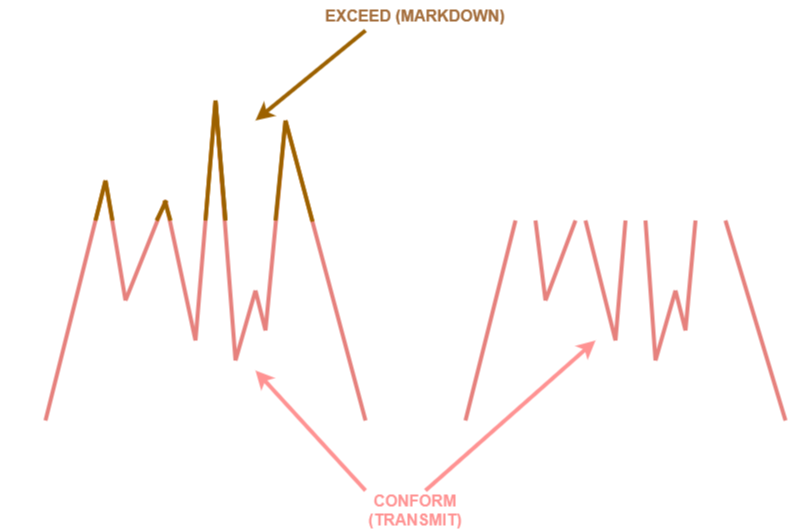

The diagram above was exported from draw.io. Its source (the exported page's mxGraphModel, read from the mxfile embedded in the PNG):
<mxGraphModel dx="1194" dy="716" grid="1" gridSize="10" guides="1" tooltips="1" connect="1" arrows="1" fold="1" page="1" pageScale="1" pageWidth="827" pageHeight="1169" background="#ffffff" math="0" shadow="0">
  <root>
    <mxCell id="0" />
    <mxCell id="1" parent="0" />
    <mxCell id="KLTQbaZBxGaoS2x_sraV-2" value="" style="endArrow=none;html=1;rounded=0;strokeWidth=4;" edge="1" parent="1">
      <mxGeometry width="50" height="50" relative="1" as="geometry">
        <mxPoint x="80" y="480" as="sourcePoint" />
        <mxPoint x="80" y="160" as="targetPoint" />
      </mxGeometry>
    </mxCell>
    <mxCell id="KLTQbaZBxGaoS2x_sraV-3" value="" style="endArrow=none;html=1;rounded=0;strokeWidth=4;" edge="1" parent="1">
      <mxGeometry width="50" height="50" relative="1" as="geometry">
        <mxPoint x="80" y="480" as="sourcePoint" />
        <mxPoint x="400" y="480" as="targetPoint" />
      </mxGeometry>
    </mxCell>
    <mxCell id="KLTQbaZBxGaoS2x_sraV-4" value="" style="endArrow=none;html=1;rounded=0;strokeWidth=4;dashed=1;" edge="1" parent="1">
      <mxGeometry width="50" height="50" relative="1" as="geometry">
        <mxPoint x="80" y="280" as="sourcePoint" />
        <mxPoint x="400" y="280" as="targetPoint" />
      </mxGeometry>
    </mxCell>
    <mxCell id="KLTQbaZBxGaoS2x_sraV-5" value="" style="endArrow=none;html=1;rounded=0;strokeWidth=4;jumpStyle=none;shadow=0;flowAnimation=0;ignoreEdge=0;orthogonalLoop=0;orthogonal=0;enumerate=0;comic=0;fillColor=#f8cecc;strokeColor=#b85450;" edge="1" parent="1">
      <mxGeometry width="50" height="50" relative="1" as="geometry">
        <mxPoint x="80" y="480" as="sourcePoint" />
        <mxPoint x="140" y="240" as="targetPoint" />
      </mxGeometry>
    </mxCell>
    <mxCell id="KLTQbaZBxGaoS2x_sraV-6" value="" style="endArrow=none;html=1;rounded=0;strokeWidth=4;jumpStyle=none;shadow=0;flowAnimation=0;ignoreEdge=0;orthogonalLoop=0;orthogonal=0;enumerate=0;comic=0;fillColor=#f8cecc;strokeColor=#b85450;" edge="1" parent="1">
      <mxGeometry width="50" height="50" relative="1" as="geometry">
        <mxPoint x="160" y="360" as="sourcePoint" />
        <mxPoint x="140" y="240" as="targetPoint" />
      </mxGeometry>
    </mxCell>
    <mxCell id="KLTQbaZBxGaoS2x_sraV-7" value="" style="endArrow=none;html=1;rounded=0;strokeWidth=4;jumpStyle=none;shadow=0;flowAnimation=0;ignoreEdge=0;orthogonalLoop=0;orthogonal=0;enumerate=0;comic=0;fillColor=#f8cecc;strokeColor=#b85450;" edge="1" parent="1">
      <mxGeometry width="50" height="50" relative="1" as="geometry">
        <mxPoint x="160" y="360" as="sourcePoint" />
        <mxPoint x="200" y="260" as="targetPoint" />
      </mxGeometry>
    </mxCell>
    <mxCell id="KLTQbaZBxGaoS2x_sraV-8" value="" style="endArrow=none;html=1;rounded=0;strokeWidth=4;jumpStyle=none;shadow=0;flowAnimation=0;ignoreEdge=0;orthogonalLoop=0;orthogonal=0;enumerate=0;comic=0;fillColor=#f8cecc;strokeColor=#b85450;" edge="1" parent="1">
      <mxGeometry width="50" height="50" relative="1" as="geometry">
        <mxPoint x="230" y="400" as="sourcePoint" />
        <mxPoint x="200" y="260" as="targetPoint" />
      </mxGeometry>
    </mxCell>
    <mxCell id="KLTQbaZBxGaoS2x_sraV-9" value="" style="endArrow=none;html=1;rounded=0;strokeWidth=4;jumpStyle=none;shadow=0;flowAnimation=0;ignoreEdge=0;orthogonalLoop=0;orthogonal=0;enumerate=0;comic=0;fillColor=#f8cecc;strokeColor=#b85450;" edge="1" parent="1">
      <mxGeometry width="50" height="50" relative="1" as="geometry">
        <mxPoint x="230" y="400" as="sourcePoint" />
        <mxPoint x="250" y="160" as="targetPoint" />
      </mxGeometry>
    </mxCell>
    <mxCell id="KLTQbaZBxGaoS2x_sraV-10" value="" style="endArrow=none;html=1;rounded=0;strokeWidth=4;jumpStyle=none;shadow=0;flowAnimation=0;ignoreEdge=0;orthogonalLoop=0;orthogonal=0;enumerate=0;comic=0;fillColor=#f8cecc;strokeColor=#b85450;" edge="1" parent="1">
      <mxGeometry width="50" height="50" relative="1" as="geometry">
        <mxPoint x="270" y="420" as="sourcePoint" />
        <mxPoint x="250" y="160" as="targetPoint" />
      </mxGeometry>
    </mxCell>
    <mxCell id="KLTQbaZBxGaoS2x_sraV-12" value="" style="endArrow=none;html=1;rounded=0;strokeWidth=4;jumpStyle=none;shadow=0;flowAnimation=0;ignoreEdge=0;orthogonalLoop=0;orthogonal=0;enumerate=0;comic=0;fillColor=#f8cecc;strokeColor=#b85450;" edge="1" parent="1">
      <mxGeometry width="50" height="50" relative="1" as="geometry">
        <mxPoint x="270" y="420" as="sourcePoint" />
        <mxPoint x="290" y="350" as="targetPoint" />
      </mxGeometry>
    </mxCell>
    <mxCell id="KLTQbaZBxGaoS2x_sraV-13" value="" style="endArrow=none;html=1;rounded=0;strokeWidth=4;fillColor=#f8cecc;strokeColor=#b85450;" edge="1" parent="1">
      <mxGeometry width="50" height="50" relative="1" as="geometry">
        <mxPoint x="300" y="390" as="sourcePoint" />
        <mxPoint x="290" y="350" as="targetPoint" />
      </mxGeometry>
    </mxCell>
    <mxCell id="KLTQbaZBxGaoS2x_sraV-14" value="" style="endArrow=none;html=1;rounded=0;strokeWidth=4;jumpStyle=none;shadow=0;flowAnimation=0;ignoreEdge=0;orthogonalLoop=0;orthogonal=0;enumerate=0;comic=0;fillColor=#f8cecc;strokeColor=#b85450;" edge="1" parent="1">
      <mxGeometry width="50" height="50" relative="1" as="geometry">
        <mxPoint x="300" y="390" as="sourcePoint" />
        <mxPoint x="320" y="180" as="targetPoint" />
      </mxGeometry>
    </mxCell>
    <mxCell id="KLTQbaZBxGaoS2x_sraV-15" value="" style="endArrow=none;html=1;rounded=0;strokeWidth=4;jumpStyle=none;shadow=0;flowAnimation=0;ignoreEdge=0;orthogonalLoop=0;orthogonal=0;enumerate=0;comic=0;fillColor=#f8cecc;strokeColor=#b85450;" edge="1" parent="1">
      <mxGeometry width="50" height="50" relative="1" as="geometry">
        <mxPoint x="400" y="480" as="sourcePoint" />
        <mxPoint x="320" y="180" as="targetPoint" />
      </mxGeometry>
    </mxCell>
    <mxCell id="KLTQbaZBxGaoS2x_sraV-16" value="" style="endArrow=none;html=1;rounded=0;strokeWidth=4;" edge="1" parent="1">
      <mxGeometry width="50" height="50" relative="1" as="geometry">
        <mxPoint x="500" y="480" as="sourcePoint" />
        <mxPoint x="500" y="160" as="targetPoint" />
      </mxGeometry>
    </mxCell>
    <mxCell id="KLTQbaZBxGaoS2x_sraV-17" value="" style="endArrow=none;html=1;rounded=0;strokeWidth=4;" edge="1" parent="1">
      <mxGeometry width="50" height="50" relative="1" as="geometry">
        <mxPoint x="500" y="480" as="sourcePoint" />
        <mxPoint x="820" y="480" as="targetPoint" />
      </mxGeometry>
    </mxCell>
    <mxCell id="KLTQbaZBxGaoS2x_sraV-18" value="" style="endArrow=none;html=1;rounded=0;strokeWidth=4;dashed=1;" edge="1" parent="1">
      <mxGeometry width="50" height="50" relative="1" as="geometry">
        <mxPoint x="500" y="280" as="sourcePoint" />
        <mxPoint x="820" y="280" as="targetPoint" />
      </mxGeometry>
    </mxCell>
    <mxCell id="KLTQbaZBxGaoS2x_sraV-19" value="" style="endArrow=none;html=1;rounded=0;strokeWidth=4;fillColor=#f8cecc;strokeColor=#b85450;" edge="1" parent="1">
      <mxGeometry width="50" height="50" relative="1" as="geometry">
        <mxPoint x="500" y="480" as="sourcePoint" />
        <mxPoint x="550" y="280" as="targetPoint" />
      </mxGeometry>
    </mxCell>
    <mxCell id="KLTQbaZBxGaoS2x_sraV-20" value="" style="endArrow=none;html=1;rounded=0;strokeWidth=4;fillColor=#f8cecc;strokeColor=#b85450;" edge="1" parent="1">
      <mxGeometry width="50" height="50" relative="1" as="geometry">
        <mxPoint x="580" y="360" as="sourcePoint" />
        <mxPoint x="570" y="280" as="targetPoint" />
      </mxGeometry>
    </mxCell>
    <mxCell id="KLTQbaZBxGaoS2x_sraV-21" value="" style="endArrow=none;html=1;rounded=0;strokeWidth=4;fillColor=#f8cecc;strokeColor=#b85450;" edge="1" parent="1">
      <mxGeometry width="50" height="50" relative="1" as="geometry">
        <mxPoint x="580" y="360" as="sourcePoint" />
        <mxPoint x="610" y="280" as="targetPoint" />
      </mxGeometry>
    </mxCell>
    <mxCell id="KLTQbaZBxGaoS2x_sraV-22" value="" style="endArrow=none;html=1;rounded=0;strokeWidth=4;fillColor=#f8cecc;strokeColor=#b85450;" edge="1" parent="1">
      <mxGeometry width="50" height="50" relative="1" as="geometry">
        <mxPoint x="650" y="400" as="sourcePoint" />
        <mxPoint x="620" y="280" as="targetPoint" />
      </mxGeometry>
    </mxCell>
    <mxCell id="KLTQbaZBxGaoS2x_sraV-23" value="" style="endArrow=none;html=1;rounded=0;strokeWidth=4;fillColor=#f8cecc;strokeColor=#b85450;" edge="1" parent="1">
      <mxGeometry width="50" height="50" relative="1" as="geometry">
        <mxPoint x="650" y="400" as="sourcePoint" />
        <mxPoint x="660" y="280" as="targetPoint" />
      </mxGeometry>
    </mxCell>
    <mxCell id="KLTQbaZBxGaoS2x_sraV-24" value="" style="endArrow=none;html=1;rounded=0;strokeWidth=4;fillColor=#f8cecc;strokeColor=#b85450;" edge="1" parent="1">
      <mxGeometry width="50" height="50" relative="1" as="geometry">
        <mxPoint x="690" y="420" as="sourcePoint" />
        <mxPoint x="680" y="280" as="targetPoint" />
      </mxGeometry>
    </mxCell>
    <mxCell id="KLTQbaZBxGaoS2x_sraV-25" value="" style="endArrow=none;html=1;rounded=0;strokeWidth=4;fillColor=#f8cecc;strokeColor=#b85450;" edge="1" parent="1">
      <mxGeometry width="50" height="50" relative="1" as="geometry">
        <mxPoint x="690" y="420" as="sourcePoint" />
        <mxPoint x="710" y="350" as="targetPoint" />
      </mxGeometry>
    </mxCell>
    <mxCell id="KLTQbaZBxGaoS2x_sraV-26" value="" style="endArrow=none;html=1;rounded=0;strokeWidth=4;fillColor=#f8cecc;strokeColor=#b85450;" edge="1" parent="1">
      <mxGeometry width="50" height="50" relative="1" as="geometry">
        <mxPoint x="720" y="390" as="sourcePoint" />
        <mxPoint x="710" y="350" as="targetPoint" />
      </mxGeometry>
    </mxCell>
    <mxCell id="KLTQbaZBxGaoS2x_sraV-27" value="" style="endArrow=none;html=1;rounded=0;strokeWidth=4;fillColor=#f8cecc;strokeColor=#b85450;" edge="1" parent="1">
      <mxGeometry width="50" height="50" relative="1" as="geometry">
        <mxPoint x="720" y="390" as="sourcePoint" />
        <mxPoint x="730" y="280" as="targetPoint" />
      </mxGeometry>
    </mxCell>
    <mxCell id="KLTQbaZBxGaoS2x_sraV-28" value="" style="endArrow=none;html=1;rounded=0;strokeWidth=4;fillColor=#f8cecc;strokeColor=#b85450;" edge="1" parent="1">
      <mxGeometry width="50" height="50" relative="1" as="geometry">
        <mxPoint x="820" y="480" as="sourcePoint" />
        <mxPoint x="760" y="280" as="targetPoint" />
      </mxGeometry>
    </mxCell>
    <mxCell id="KLTQbaZBxGaoS2x_sraV-31" value="" style="endArrow=none;html=1;rounded=0;fillColor=#ffe6cc;strokeColor=#d79b00;strokeWidth=4;" edge="1" parent="1">
      <mxGeometry width="50" height="50" relative="1" as="geometry">
        <mxPoint x="130" y="280" as="sourcePoint" />
        <mxPoint x="140" y="240" as="targetPoint" />
      </mxGeometry>
    </mxCell>
    <mxCell id="KLTQbaZBxGaoS2x_sraV-47" value="" style="endArrow=none;html=1;rounded=0;fillColor=#ffe6cc;strokeColor=#d79b00;strokeWidth=4;" edge="1" parent="1">
      <mxGeometry width="50" height="50" relative="1" as="geometry">
        <mxPoint x="147" y="280" as="sourcePoint" />
        <mxPoint x="140" y="240" as="targetPoint" />
      </mxGeometry>
    </mxCell>
    <mxCell id="KLTQbaZBxGaoS2x_sraV-48" value="" style="endArrow=none;html=1;rounded=0;fillColor=#ffe6cc;strokeColor=#d79b00;strokeWidth=4;" edge="1" parent="1">
      <mxGeometry width="50" height="50" relative="1" as="geometry">
        <mxPoint x="191" y="280" as="sourcePoint" />
        <mxPoint x="201" y="260" as="targetPoint" />
      </mxGeometry>
    </mxCell>
    <mxCell id="KLTQbaZBxGaoS2x_sraV-49" value="" style="endArrow=none;html=1;rounded=0;fillColor=#ffe6cc;strokeColor=#d79b00;strokeWidth=4;" edge="1" parent="1">
      <mxGeometry width="50" height="50" relative="1" as="geometry">
        <mxPoint x="205" y="280" as="sourcePoint" />
        <mxPoint x="199" y="260" as="targetPoint" />
      </mxGeometry>
    </mxCell>
    <mxCell id="KLTQbaZBxGaoS2x_sraV-50" value="" style="endArrow=none;html=1;rounded=0;fillColor=#ffe6cc;strokeColor=#d79b00;strokeWidth=4;" edge="1" parent="1">
      <mxGeometry width="50" height="50" relative="1" as="geometry">
        <mxPoint x="240" y="280" as="sourcePoint" />
        <mxPoint x="250" y="160" as="targetPoint" />
      </mxGeometry>
    </mxCell>
    <mxCell id="KLTQbaZBxGaoS2x_sraV-51" value="" style="endArrow=none;html=1;rounded=0;fillColor=#ffe6cc;strokeColor=#d79b00;strokeWidth=4;" edge="1" parent="1">
      <mxGeometry width="50" height="50" relative="1" as="geometry">
        <mxPoint x="260" y="280" as="sourcePoint" />
        <mxPoint x="250" y="160" as="targetPoint" />
      </mxGeometry>
    </mxCell>
    <mxCell id="KLTQbaZBxGaoS2x_sraV-52" value="" style="endArrow=none;html=1;rounded=0;fillColor=#ffe6cc;strokeColor=#d79b00;strokeWidth=4;" edge="1" parent="1">
      <mxGeometry width="50" height="50" relative="1" as="geometry">
        <mxPoint x="260" y="280" as="sourcePoint" />
        <mxPoint x="250" y="160" as="targetPoint" />
      </mxGeometry>
    </mxCell>
    <mxCell id="KLTQbaZBxGaoS2x_sraV-53" value="" style="endArrow=none;html=1;rounded=0;fillColor=#ffe6cc;strokeColor=#d79b00;strokeWidth=4;" edge="1" parent="1">
      <mxGeometry width="50" height="50" relative="1" as="geometry">
        <mxPoint x="310" y="280" as="sourcePoint" />
        <mxPoint x="320" y="180" as="targetPoint" />
      </mxGeometry>
    </mxCell>
    <mxCell id="KLTQbaZBxGaoS2x_sraV-54" value="" style="endArrow=none;html=1;rounded=0;fillColor=#ffe6cc;strokeColor=#d79b00;strokeWidth=4;" edge="1" parent="1">
      <mxGeometry width="50" height="50" relative="1" as="geometry">
        <mxPoint x="347" y="281" as="sourcePoint" />
        <mxPoint x="320" y="180" as="targetPoint" />
      </mxGeometry>
    </mxCell>
    <mxCell id="KLTQbaZBxGaoS2x_sraV-55" value="TRAFFIC STREAM RATE" style="text;html=1;strokeColor=none;fillColor=none;align=center;verticalAlign=middle;whiteSpace=wrap;rounded=0;fontSize=16;fontStyle=1;rotation=-90;" vertex="1" parent="1">
      <mxGeometry x="-50" y="290" width="200" height="30" as="geometry" />
    </mxCell>
    <mxCell id="KLTQbaZBxGaoS2x_sraV-56" value="TIME" style="text;html=1;strokeColor=none;fillColor=none;align=center;verticalAlign=middle;whiteSpace=wrap;rounded=0;fontSize=16;fontStyle=1" vertex="1" parent="1">
      <mxGeometry x="650" y="500" width="60" height="30" as="geometry" />
    </mxCell>
    <mxCell id="KLTQbaZBxGaoS2x_sraV-57" value="TIME" style="text;html=1;strokeColor=none;fillColor=none;align=center;verticalAlign=middle;whiteSpace=wrap;rounded=0;fontSize=16;fontStyle=1" vertex="1" parent="1">
      <mxGeometry x="200" y="510" width="60" height="30" as="geometry" />
    </mxCell>
    <mxCell id="KLTQbaZBxGaoS2x_sraV-58" value="TRAFFIC STREAM RATE" style="text;html=1;strokeColor=none;fillColor=none;align=center;verticalAlign=middle;whiteSpace=wrap;rounded=0;fontSize=16;fontStyle=1;rotation=-90;" vertex="1" parent="1">
      <mxGeometry x="370" y="290" width="200" height="30" as="geometry" />
    </mxCell>
    <mxCell id="KLTQbaZBxGaoS2x_sraV-59" value="EXCEED (MARKDOWN)" style="text;html=1;strokeColor=none;fillColor=none;align=center;verticalAlign=middle;whiteSpace=wrap;rounded=0;fontSize=16;fontStyle=1;fontColor=#B88251;" vertex="1" parent="1">
      <mxGeometry x="350" y="60" width="200" height="30" as="geometry" />
    </mxCell>
    <mxCell id="KLTQbaZBxGaoS2x_sraV-61" value="" style="endArrow=classic;html=1;rounded=0;strokeWidth=4;fillColor=#ffe6cc;strokeColor=#d79b00;exitX=0.25;exitY=1;exitDx=0;exitDy=0;" edge="1" parent="1" source="KLTQbaZBxGaoS2x_sraV-59">
      <mxGeometry width="50" height="50" relative="1" as="geometry">
        <mxPoint x="380" y="100" as="sourcePoint" />
        <mxPoint x="290" y="180" as="targetPoint" />
      </mxGeometry>
    </mxCell>
    <mxCell id="KLTQbaZBxGaoS2x_sraV-62" value="CONFORM (TRANSMIT)" style="text;html=1;strokeColor=none;fillColor=none;align=center;verticalAlign=middle;whiteSpace=wrap;rounded=0;fontSize=16;fontStyle=1;fontColor=#FF0000;" vertex="1" parent="1">
      <mxGeometry x="420" y="555" width="60" height="30" as="geometry" />
    </mxCell>
    <mxCell id="KLTQbaZBxGaoS2x_sraV-64" value="" style="endArrow=classic;html=1;rounded=0;fontColor=#c83737;strokeWidth=4;strokeColor=#FF0000;" edge="1" parent="1">
      <mxGeometry width="50" height="50" relative="1" as="geometry">
        <mxPoint x="400" y="550" as="sourcePoint" />
        <mxPoint x="290" y="430" as="targetPoint" />
      </mxGeometry>
    </mxCell>
    <mxCell id="KLTQbaZBxGaoS2x_sraV-66" value="" style="endArrow=classic;html=1;rounded=0;fontColor=#c83737;strokeWidth=4;strokeColor=#FF0000;" edge="1" parent="1">
      <mxGeometry width="50" height="50" relative="1" as="geometry">
        <mxPoint x="460" y="550" as="sourcePoint" />
        <mxPoint x="630" y="400" as="targetPoint" />
      </mxGeometry>
    </mxCell>
  </root>
</mxGraphModel>